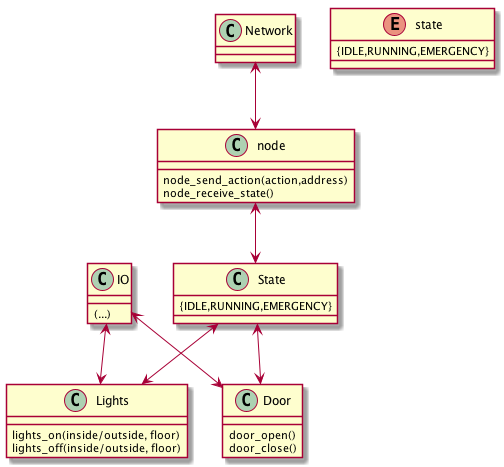

The diagram above was rendered by PlantUML. Its source (embedded in the PNG):
@startuml

class Network{

}

class node{
  node_send_action(action,address)
  node_receive_state()
}

class IO{
  (...)
}

class Lights{
  lights_on(inside/outside, floor)
  lights_off(inside/outside, floor)
}

enum state{
  {IDLE,RUNNING,EMERGENCY}
}

class Door{
  door_open()
  door_close()
}

class State{
  {IDLE,RUNNING,EMERGENCY}

}

Network <--> node

node <--> State

IO <--> Door

IO <--> Lights

State <-->Lights

State <--> Door




@enduml